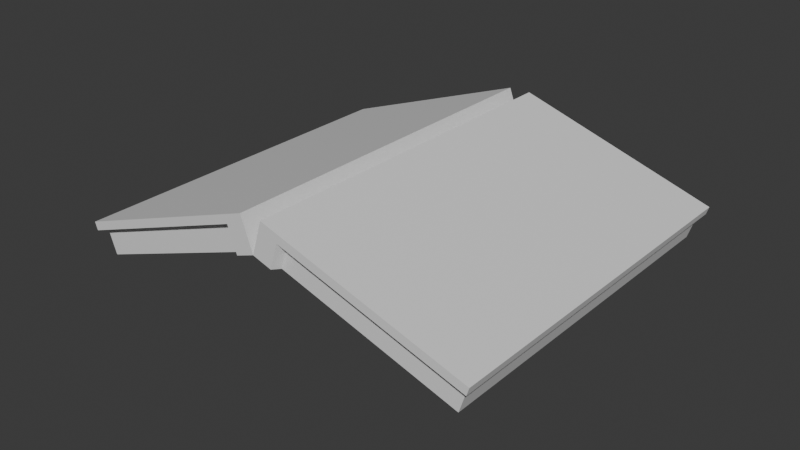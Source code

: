 # Source: SM_Open_book_A.blend  (saved by Blender 4.0.36; exported with 4.5.12 LTS)
import bpy
from mathutils import Matrix  # noqa: F401  (used for matrix-valued properties, if any)

bpy.ops.wm.read_factory_settings(use_empty=True)
scene = bpy.context.scene
scene.name = 'Scene'

# ---- collections
col_collection = bpy.data.collections.new('Collection'); scene.collection.children.link(col_collection)

# ---- materials (node trees are filled in below, after node groups)
mat_t_book_b = bpy.data.materials.new('T_Book_B')
mat_t_book_b.use_transparent_shadow = False

# ---- material node trees
mat_t_book_b.use_nodes = True; mat_t_book_b.node_tree.nodes.clear()
_N = mat_t_book_b.node_tree.nodes; _L = mat_t_book_b.node_tree.links
n0 = _N.new('ShaderNodeBsdfPrincipled'); n0.name = 'Principled BSDF'; n0.location = (10, 300)
n0.inputs[3].default_value = 1.45
n1 = _N.new('ShaderNodeOutputMaterial'); n1.name = 'Material Output'; n1.location = (300, 300)
_L.new(n0.outputs[0], n1.inputs[0])
n1.is_active_output = True

# ---- world
world_world = bpy.data.worlds.new('World'); scene.world = world_world
world_world.use_nodes = True; world_world.node_tree.nodes.clear()
_N = world_world.node_tree.nodes; _L = world_world.node_tree.links
n0 = _N.new('ShaderNodeOutputWorld'); n0.name = 'World Output'; n0.location = (300, 300)
n1 = _N.new('ShaderNodeBackground'); n1.name = 'Background'; n1.location = (10, 300)
n1.inputs[0].default_value = (0.05088, 0.05088, 0.05088, 1.0)
_L.new(n1.outputs[0], n0.inputs[0])
n0.is_active_output = True
world_world.color = (0.05088, 0.05088, 0.05088)
world_world.use_sun_shadow = False
world_world.sun_shadow_jitter_overblur = 0.0

# ---- meshes
me_cube = bpy.data.meshes.new('Cube')
me_cube.from_pydata([(1.98, 1.0, -0.94), (1.98, -1.0, -1.177), (0.2109, -0.9559, -0.9063), (0.1709, 1.0, -0.94), (1.98, 1.0, -1.177), (-0.01991, 1.0, -1.177), (-0.01991, -1.0, -1.177), (1.98, -1.0, -0.94), (0.2109, 0.9559, -0.9063), (1.94, -0.9559, -0.9063), (0.1709, -1.0, -1.177), (0.1709, 1.0, -1.177), (0.1709, -1.0, -0.94), (-0.01991, -1.0, -0.94), (1.94, 0.9559, -0.9063), (-0.01991, 1.0, -0.94), (1.94, 0.9559, -0.1768), (-0.01991, -1.0, -0.1768), (0.1709, -1.0, -0.1768), (0.2109, -0.9559, -0.1768), (0.1709, 1.0, -0.1768), (-0.01991, 1.0, -0.1768), (0.2109, 0.9559, -0.1768), (1.94, -0.9559, -0.1768), (-1.811, 1.0, 2.681), (-1.811, -1.0, 2.681), (-0.2219, -1.0, -0.9712), (-0.2219, 1.0, -0.9712), (-1.763, -1.0, 2.87), (-1.763, 1.0, 2.87), (-0.3735, 1.0, -0.6227), (-1.724, -0.9559, 2.823), (-0.3506, -0.9559, -0.3349), (-0.3506, 0.9559, -0.3349), (-0.1741, -1.0, -0.7831), (-0.1741, 1.0, -0.7831), (-0.3257, -1.0, -0.4346), (-1.724, 0.9559, 2.823), (-0.3735, -1.0, -0.6227), (-0.3257, 1.0, -0.4346), (-1.577, 0.9559, 3.403), (-0.01991, -1.0, -0.1768), (-0.1715, -1.0, 0.1717), (-0.2032, -0.9559, 0.2446), (-0.1715, 1.0, 0.1717), (-0.01991, 1.0, -0.1768), (-0.2032, 0.9559, 0.2446), (-1.577, -0.9559, 3.403)], [], [(11, 4, 1, 10), (18, 12, 2, 19), (12, 7, 9, 2), (3, 0, 4, 11), (6, 10, 12, 13), (6, 13, 15, 5), (0, 7, 1, 4), (20, 3, 15, 21), (0, 3, 8, 14), (7, 0, 14, 9), (7, 12, 10, 1), (3, 11, 5, 15), (5, 11, 10, 6), (13, 12, 18, 17), (9, 23, 19, 2), (13, 17, 21, 15), (14, 16, 23, 9), (8, 22, 16, 14), (3, 20, 22, 8), (18, 19, 23, 16, 22, 20, 21, 17), (30, 27, 26, 38), (34, 26, 27, 35), (36, 28, 25, 38), (28, 29, 24, 25), (39, 27, 30), (29, 39, 30, 24), (39, 29, 37, 33), (29, 28, 31, 37), (44, 39, 33, 46), (46, 33, 37, 40), (40, 37, 31, 47), (39, 35, 27), (36, 38, 26, 34), (41, 34, 35, 45), (47, 31, 32, 43), (41, 42, 36, 34), (28, 36, 32, 31), (24, 30, 38, 25), (39, 44, 45, 35), (36, 42, 43, 32), (42, 41, 45, 44, 46, 40, 47, 43)])
_uv = me_cube.uv_layers.new(name='UVMap')
_uv.uv.foreach_set('vector', [0.4752, 0.2195, 0.7509, 0.2195, 0.7509, 0.7956, 0.4752, 0.7956, 0.7673, 0.05873, 0.7673, 0.02056, 0.7819, 0.02225, 0.7819, 0.05873, 0.4752, 0.8639, 0.7509, 0.8639, 0.7448, 0.8799, 0.4813, 0.8799, 0.4752, 0.1512, 0.7509, 0.1512, 0.7509, 0.2195, 0.4752, 0.2195, 0.9366, 0.743, 0.9564, 0.743, 0.9564, 0.801, 0.9366, 0.801, 0.9366, 0.743, 0.9121, 0.743, 0.9121, 0.2526, 0.9366, 0.2526, 0.787, 0.2195, 0.787, 0.7956, 0.7509, 0.7956, 0.7509, 0.2195, 0.1834, 0.05873, 0.1834, 0.02056, 0.2302, 0.02056, 0.2302, 0.05873, 0.7509, 0.1512, 0.4752, 0.1512, 0.4813, 0.1352, 0.7448, 0.1352, 0.787, 0.7956, 0.787, 0.2195, 0.7949, 0.2322, 0.7949, 0.7829, 0.7509, 0.8639, 0.4752, 0.8639, 0.4752, 0.7956, 0.7509, 0.7956, 0.9564, 0.1945, 0.9564, 0.2526, 0.9366, 0.2526, 0.9366, 0.1945, 0.9366, 0.2526, 0.9564, 0.2526, 0.9564, 0.743, 0.9366, 0.743, 0.7205, 0.02056, 0.7673, 0.02056, 0.7673, 0.05873, 0.7205, 0.05873, 0.09216, 0.3221, 0.05005, 0.3221, 0.05005, 0.0002134, 0.09216, 0.0002134, 0.7205, 0.02056, 0.7205, 0.05873, 0.2302, 0.05873, 0.2302, 0.02056, 0.09216, 0.6779, 0.05005, 0.6779, 0.05005, 0.3221, 0.09216, 0.3221, 0.09216, 0.9998, 0.05005, 0.9998, 0.05005, 0.6779, 0.09216, 0.6779, 0.1834, 0.02056, 0.1834, 0.05873, 0.1688, 0.05873, 0.1688, 0.02225, 0.7673, 0.05873, 0.7819, 0.05873, 0.05005, 0.3221, 0.05005, 0.6779, 0.05005, 0.9998, 0.1834, 0.05873, 0.2302, 0.05873, 0.7205, 0.05873, 0.9118, 0.743, 0.892, 0.743, 0.892, 0.2526, 0.9118, 0.2526, 0.8675, 0.2526, 0.892, 0.2526, 0.892, 0.743, 0.8675, 0.743, 0.1285, 0.1527, 0.4021, 0.1527, 0.4021, 0.221, 0.1285, 0.221, 0.4379, 0.221, 0.4379, 0.7971, 0.4021, 0.7971, 0.4021, 0.221, 0.9118, 0.801, 0.892, 0.743, 0.9118, 0.743, 0.4021, 0.8654, 0.1285, 0.8654, 0.1285, 0.7971, 0.4021, 0.7971, 0.1285, 0.8654, 0.4021, 0.8654, 0.396, 0.8814, 0.1345, 0.8814, 0.4379, 0.7971, 0.4379, 0.221, 0.4458, 0.2337, 0.4458, 0.7844, 0.1834, 0.05873, 0.1834, 0.09689, 0.1688, 0.09521, 0.1688, 0.05873, 0.05005, 0.9998, 0.007942, 0.9998, 0.007942, 0.6779, 0.05005, 0.6779, 0.05005, 0.6779, 0.007942, 0.6779, 0.007942, 0.3221, 0.05005, 0.3221, 0.9118, 0.801, 0.892, 0.801, 0.892, 0.743, 0.9118, 0.1945, 0.9118, 0.2526, 0.892, 0.2526, 0.892, 0.1945, 0.7205, 0.05873, 0.7205, 0.09689, 0.2302, 0.09689, 0.2302, 0.05873, 0.05005, 0.3221, 0.007942, 0.3221, 0.007942, 0.0002134, 0.05005, 0.0002134, 0.7205, 0.05873, 0.7673, 0.05873, 0.7673, 0.09689, 0.7205, 0.09689, 0.4021, 0.1527, 0.1285, 0.1527, 0.1345, 0.1367, 0.396, 0.1367, 0.4021, 0.7971, 0.1285, 0.7971, 0.1285, 0.221, 0.4021, 0.221, 0.1834, 0.09689, 0.1834, 0.05873, 0.2302, 0.05873, 0.2302, 0.09689, 0.7673, 0.09689, 0.7673, 0.05873, 0.7819, 0.05873, 0.7819, 0.09521, 0.7673, 0.05873, 0.7205, 0.05873, 0.2302, 0.05873, 0.1834, 0.05873, 0.05005, 0.9998, 0.05005, 0.6779, 0.05005, 0.3221, 0.7819, 0.05873])
me_cube.materials.append(mat_t_book_b)
me_cube.use_mirror_vertex_groups = False
me_cube.update()

# ---- objects
ob_sm_book_a = bpy.data.objects.new('SM_book_A', me_cube)

# ---- transforms, parenting, visibility, modifiers, constraints
ob_sm_book_a.location = (0.001741, 0.0, 0.00912)
ob_sm_book_a.rotation_euler = (-3.142, 6.588, -2.746e-08)
ob_sm_book_a.scale = (0.1551, 0.2696, 0.05158)
ob_sm_book_a.lock_rotations_4d = False
ob_sm_book_a.empty_display_type = 'ARROWS'
ob_sm_book_a.lineart.crease_threshold = 0.0

# ---- collection membership
col_collection.objects.link(ob_sm_book_a)

# ---- scene / render settings (as saved in the file)
scene.frame_start = 1; scene.frame_end = 250; scene.frame_set(1)
scene.render.engine = 'BLENDER_EEVEE_NEXT'
scene.cycles.sampling_pattern = 'TABULATED_SOBOL'
bpy.context.view_layer.update()

# ---- added for rendering (the .blend has no active camera and no usable light): camera, sun
cam_auto = bpy.data.cameras.new('AutoCamera')
cam_auto.lens = 50.0
cam_auto.sensor_width = 36.0
cam_auto.clip_end = 1000.0
ob_auto_camera = bpy.data.objects.new('AutoCamera', cam_auto)
scene.collection.objects.link(ob_auto_camera)
ob_auto_camera.location = (0.850549, -1.02418, 0.633201)
ob_auto_camera.rotation_euler = (1.09748, -7.21219e-08, 0.694738)
scene.camera = ob_auto_camera
light_auto_sun = bpy.data.lights.new('AutoSun', 'SUN')
light_auto_sun.energy = 3.0
light_auto_sun.angle = 0.0523599
ob_auto_sun = bpy.data.objects.new('AutoSun', light_auto_sun)
scene.collection.objects.link(ob_auto_sun)
ob_auto_sun.rotation_euler = (0.872665, 0.174533, 0.523599)
bpy.context.view_layer.update()
